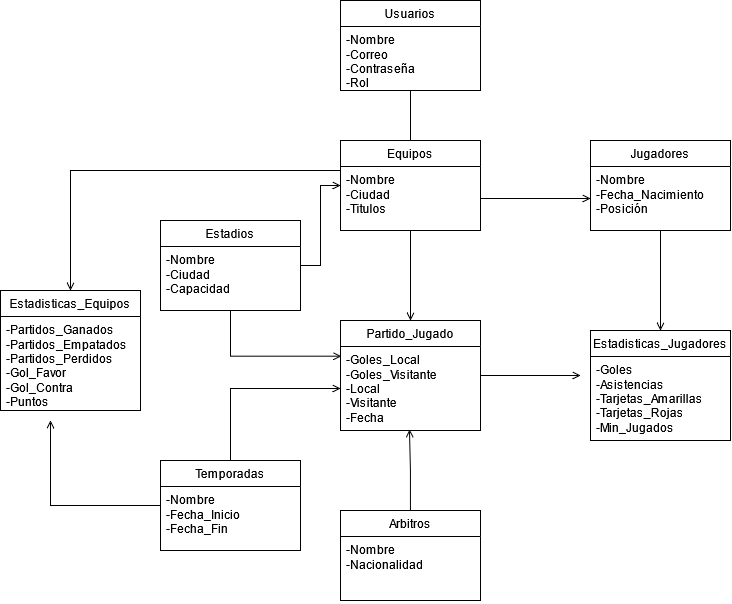

The diagram above was exported from draw.io. Its source (the exported page's mxGraphModel, read from the mxfile embedded in the PNG):
<mxGraphModel dx="1552" dy="802" grid="1" gridSize="10" guides="1" tooltips="1" connect="1" arrows="1" fold="1" page="1" pageScale="1" pageWidth="850" pageHeight="1100" math="0" shadow="0">
  <root>
    <mxCell id="0" />
    <mxCell id="1" parent="0" />
    <mxCell id="MOqmrxZ33okIpU9yiMnb-25" style="edgeStyle=orthogonalEdgeStyle;rounded=0;orthogonalLoop=1;jettySize=auto;html=1;entryX=0.5;entryY=0;entryDx=0;entryDy=0;endArrow=none;endFill=0;" edge="1" parent="1" source="MOqmrxZ33okIpU9yiMnb-1" target="MOqmrxZ33okIpU9yiMnb-6">
      <mxGeometry relative="1" as="geometry" />
    </mxCell>
    <mxCell id="MOqmrxZ33okIpU9yiMnb-1" value="Usuarios" style="swimlane;fontStyle=0;childLayout=stackLayout;horizontal=1;startSize=26;fillColor=none;horizontalStack=0;resizeParent=1;resizeParentMax=0;resizeLast=0;collapsible=1;marginBottom=0;whiteSpace=wrap;html=1;" vertex="1" parent="1">
      <mxGeometry x="380" y="20" width="140" height="90" as="geometry" />
    </mxCell>
    <mxCell id="MOqmrxZ33okIpU9yiMnb-2" value="&lt;div&gt;-Nombre&lt;/div&gt;&lt;div&gt;-Correo&lt;/div&gt;&lt;div&gt;-Contraseña&lt;/div&gt;&lt;div&gt;-Rol&lt;/div&gt;" style="text;strokeColor=none;fillColor=none;align=left;verticalAlign=top;spacingLeft=4;spacingRight=4;overflow=hidden;rotatable=0;points=[[0,0.5],[1,0.5]];portConstraint=eastwest;whiteSpace=wrap;html=1;" vertex="1" parent="MOqmrxZ33okIpU9yiMnb-1">
      <mxGeometry y="26" width="140" height="64" as="geometry" />
    </mxCell>
    <mxCell id="MOqmrxZ33okIpU9yiMnb-47" style="edgeStyle=orthogonalEdgeStyle;rounded=0;orthogonalLoop=1;jettySize=auto;html=1;endArrow=open;endFill=0;" edge="1" parent="1" source="MOqmrxZ33okIpU9yiMnb-6" target="MOqmrxZ33okIpU9yiMnb-35">
      <mxGeometry relative="1" as="geometry" />
    </mxCell>
    <mxCell id="MOqmrxZ33okIpU9yiMnb-55" style="edgeStyle=orthogonalEdgeStyle;rounded=0;orthogonalLoop=1;jettySize=auto;html=1;entryX=0.5;entryY=0;entryDx=0;entryDy=0;endArrow=open;endFill=0;" edge="1" parent="1" source="MOqmrxZ33okIpU9yiMnb-6" target="MOqmrxZ33okIpU9yiMnb-13">
      <mxGeometry relative="1" as="geometry">
        <Array as="points">
          <mxPoint x="110" y="190" />
        </Array>
      </mxGeometry>
    </mxCell>
    <mxCell id="MOqmrxZ33okIpU9yiMnb-6" value="Equipos" style="swimlane;fontStyle=0;childLayout=stackLayout;horizontal=1;startSize=26;fillColor=none;horizontalStack=0;resizeParent=1;resizeParentMax=0;resizeLast=0;collapsible=1;marginBottom=0;whiteSpace=wrap;html=1;" vertex="1" parent="1">
      <mxGeometry x="380" y="160" width="140" height="90" as="geometry" />
    </mxCell>
    <mxCell id="MOqmrxZ33okIpU9yiMnb-7" value="&lt;div&gt;-Nombre&lt;/div&gt;&lt;div&gt;-Ciudad&lt;/div&gt;&lt;div&gt;-Titulos&lt;/div&gt;" style="text;strokeColor=none;fillColor=none;align=left;verticalAlign=top;spacingLeft=4;spacingRight=4;overflow=hidden;rotatable=0;points=[[0,0.5],[1,0.5]];portConstraint=eastwest;whiteSpace=wrap;html=1;" vertex="1" parent="MOqmrxZ33okIpU9yiMnb-6">
      <mxGeometry y="26" width="140" height="64" as="geometry" />
    </mxCell>
    <mxCell id="MOqmrxZ33okIpU9yiMnb-8" value="Jugadores" style="swimlane;fontStyle=0;childLayout=stackLayout;horizontal=1;startSize=26;fillColor=none;horizontalStack=0;resizeParent=1;resizeParentMax=0;resizeLast=0;collapsible=1;marginBottom=0;whiteSpace=wrap;html=1;" vertex="1" parent="1">
      <mxGeometry x="630" y="160" width="140" height="90" as="geometry" />
    </mxCell>
    <mxCell id="MOqmrxZ33okIpU9yiMnb-9" value="&lt;div&gt;-Nombre&lt;/div&gt;&lt;div&gt;-Fecha_Nacimiento&lt;/div&gt;&lt;div&gt;-Posición&lt;/div&gt;" style="text;strokeColor=none;fillColor=none;align=left;verticalAlign=top;spacingLeft=4;spacingRight=4;overflow=hidden;rotatable=0;points=[[0,0.5],[1,0.5]];portConstraint=eastwest;whiteSpace=wrap;html=1;" vertex="1" parent="MOqmrxZ33okIpU9yiMnb-8">
      <mxGeometry y="26" width="140" height="64" as="geometry" />
    </mxCell>
    <mxCell id="MOqmrxZ33okIpU9yiMnb-10" value="&lt;div&gt;Estadisticas_Jugadores&lt;/div&gt;" style="swimlane;fontStyle=0;childLayout=stackLayout;horizontal=1;startSize=26;fillColor=none;horizontalStack=0;resizeParent=1;resizeParentMax=0;resizeLast=0;collapsible=1;marginBottom=0;whiteSpace=wrap;html=1;" vertex="1" parent="1">
      <mxGeometry x="630" y="350" width="140" height="110" as="geometry" />
    </mxCell>
    <mxCell id="MOqmrxZ33okIpU9yiMnb-11" value="&lt;div&gt;-Goles&lt;/div&gt;&lt;div&gt;-Asistencias&lt;/div&gt;&lt;div&gt;-Tarjetas_Amarillas&lt;/div&gt;&lt;div&gt;-Tarjetas_Rojas&lt;/div&gt;&lt;div&gt;-Min_Jugados&lt;/div&gt;" style="text;strokeColor=none;fillColor=none;align=left;verticalAlign=top;spacingLeft=4;spacingRight=4;overflow=hidden;rotatable=0;points=[[0,0.5],[1,0.5]];portConstraint=eastwest;whiteSpace=wrap;html=1;" vertex="1" parent="MOqmrxZ33okIpU9yiMnb-10">
      <mxGeometry y="26" width="140" height="84" as="geometry" />
    </mxCell>
    <mxCell id="MOqmrxZ33okIpU9yiMnb-13" value="Estadisticas_Equipos" style="swimlane;fontStyle=0;childLayout=stackLayout;horizontal=1;startSize=26;fillColor=none;horizontalStack=0;resizeParent=1;resizeParentMax=0;resizeLast=0;collapsible=1;marginBottom=0;whiteSpace=wrap;html=1;" vertex="1" parent="1">
      <mxGeometry x="40" y="310" width="140" height="120" as="geometry" />
    </mxCell>
    <mxCell id="MOqmrxZ33okIpU9yiMnb-14" value="&lt;div&gt;-Partidos_Ganados&lt;/div&gt;&lt;div&gt;-Partidos_Empatados&lt;/div&gt;&lt;div&gt;-Partidos_Perdidos&lt;/div&gt;&lt;div&gt;-Gol_Favor&lt;/div&gt;&lt;div&gt;-Gol_Contra&lt;/div&gt;&lt;div&gt;-Puntos&lt;/div&gt;" style="text;strokeColor=none;fillColor=none;align=left;verticalAlign=top;spacingLeft=4;spacingRight=4;overflow=hidden;rotatable=0;points=[[0,0.5],[1,0.5]];portConstraint=eastwest;whiteSpace=wrap;html=1;" vertex="1" parent="MOqmrxZ33okIpU9yiMnb-13">
      <mxGeometry y="26" width="140" height="94" as="geometry" />
    </mxCell>
    <mxCell id="MOqmrxZ33okIpU9yiMnb-17" value="Arbitros" style="swimlane;fontStyle=0;childLayout=stackLayout;horizontal=1;startSize=26;fillColor=none;horizontalStack=0;resizeParent=1;resizeParentMax=0;resizeLast=0;collapsible=1;marginBottom=0;whiteSpace=wrap;html=1;" vertex="1" parent="1">
      <mxGeometry x="380" y="530" width="140" height="90" as="geometry" />
    </mxCell>
    <mxCell id="MOqmrxZ33okIpU9yiMnb-18" value="&lt;div&gt;-Nombre&lt;/div&gt;&lt;div&gt;-Nacionalidad&lt;/div&gt;" style="text;strokeColor=none;fillColor=none;align=left;verticalAlign=top;spacingLeft=4;spacingRight=4;overflow=hidden;rotatable=0;points=[[0,0.5],[1,0.5]];portConstraint=eastwest;whiteSpace=wrap;html=1;" vertex="1" parent="MOqmrxZ33okIpU9yiMnb-17">
      <mxGeometry y="26" width="140" height="64" as="geometry" />
    </mxCell>
    <mxCell id="MOqmrxZ33okIpU9yiMnb-19" value="Estadios" style="swimlane;fontStyle=0;childLayout=stackLayout;horizontal=1;startSize=26;fillColor=none;horizontalStack=0;resizeParent=1;resizeParentMax=0;resizeLast=0;collapsible=1;marginBottom=0;whiteSpace=wrap;html=1;" vertex="1" parent="1">
      <mxGeometry x="200" y="240" width="140" height="90" as="geometry" />
    </mxCell>
    <mxCell id="MOqmrxZ33okIpU9yiMnb-20" value="&lt;div&gt;-Nombre&lt;/div&gt;&lt;div&gt;-Ciudad&lt;/div&gt;&lt;div&gt;-Capacidad&lt;/div&gt;" style="text;strokeColor=none;fillColor=none;align=left;verticalAlign=top;spacingLeft=4;spacingRight=4;overflow=hidden;rotatable=0;points=[[0,0.5],[1,0.5]];portConstraint=eastwest;whiteSpace=wrap;html=1;" vertex="1" parent="MOqmrxZ33okIpU9yiMnb-19">
      <mxGeometry y="26" width="140" height="64" as="geometry" />
    </mxCell>
    <mxCell id="MOqmrxZ33okIpU9yiMnb-49" style="edgeStyle=orthogonalEdgeStyle;rounded=0;orthogonalLoop=1;jettySize=auto;html=1;endArrow=open;endFill=0;" edge="1" parent="1" source="MOqmrxZ33okIpU9yiMnb-21" target="MOqmrxZ33okIpU9yiMnb-36">
      <mxGeometry relative="1" as="geometry" />
    </mxCell>
    <mxCell id="MOqmrxZ33okIpU9yiMnb-56" style="edgeStyle=orthogonalEdgeStyle;rounded=0;orthogonalLoop=1;jettySize=auto;html=1;endArrow=open;endFill=0;" edge="1" parent="1" source="MOqmrxZ33okIpU9yiMnb-21">
      <mxGeometry relative="1" as="geometry">
        <mxPoint x="90" y="440" as="targetPoint" />
      </mxGeometry>
    </mxCell>
    <mxCell id="MOqmrxZ33okIpU9yiMnb-21" value="Temporadas" style="swimlane;fontStyle=0;childLayout=stackLayout;horizontal=1;startSize=26;fillColor=none;horizontalStack=0;resizeParent=1;resizeParentMax=0;resizeLast=0;collapsible=1;marginBottom=0;whiteSpace=wrap;html=1;" vertex="1" parent="1">
      <mxGeometry x="200" y="480" width="140" height="90" as="geometry" />
    </mxCell>
    <mxCell id="MOqmrxZ33okIpU9yiMnb-22" value="&lt;div&gt;-Nombre&lt;/div&gt;-Fecha_Inicio&lt;div&gt;-Fecha_Fin&lt;/div&gt;" style="text;strokeColor=none;fillColor=none;align=left;verticalAlign=top;spacingLeft=4;spacingRight=4;overflow=hidden;rotatable=0;points=[[0,0.5],[1,0.5]];portConstraint=eastwest;whiteSpace=wrap;html=1;" vertex="1" parent="MOqmrxZ33okIpU9yiMnb-21">
      <mxGeometry y="26" width="140" height="64" as="geometry" />
    </mxCell>
    <mxCell id="MOqmrxZ33okIpU9yiMnb-26" style="edgeStyle=orthogonalEdgeStyle;rounded=0;orthogonalLoop=1;jettySize=auto;html=1;endArrow=open;endFill=0;" edge="1" parent="1" source="MOqmrxZ33okIpU9yiMnb-7" target="MOqmrxZ33okIpU9yiMnb-9">
      <mxGeometry relative="1" as="geometry" />
    </mxCell>
    <mxCell id="MOqmrxZ33okIpU9yiMnb-53" style="edgeStyle=orthogonalEdgeStyle;rounded=0;orthogonalLoop=1;jettySize=auto;html=1;endArrow=open;endFill=0;" edge="1" parent="1" source="MOqmrxZ33okIpU9yiMnb-35">
      <mxGeometry relative="1" as="geometry">
        <mxPoint x="620" y="395" as="targetPoint" />
      </mxGeometry>
    </mxCell>
    <mxCell id="MOqmrxZ33okIpU9yiMnb-35" value="&lt;div&gt;Partido_Jugado&lt;/div&gt;" style="swimlane;fontStyle=0;childLayout=stackLayout;horizontal=1;startSize=26;fillColor=none;horizontalStack=0;resizeParent=1;resizeParentMax=0;resizeLast=0;collapsible=1;marginBottom=0;whiteSpace=wrap;html=1;" vertex="1" parent="1">
      <mxGeometry x="380" y="340" width="140" height="110" as="geometry" />
    </mxCell>
    <mxCell id="MOqmrxZ33okIpU9yiMnb-36" value="&lt;div&gt;-Goles_Local&lt;/div&gt;&lt;div&gt;-Goles_Visitante&lt;/div&gt;&lt;div&gt;-Local&lt;/div&gt;&lt;div&gt;-Visitante&lt;/div&gt;&lt;div&gt;-Fecha&lt;/div&gt;" style="text;strokeColor=none;fillColor=none;align=left;verticalAlign=top;spacingLeft=4;spacingRight=4;overflow=hidden;rotatable=0;points=[[0,0.5],[1,0.5]];portConstraint=eastwest;whiteSpace=wrap;html=1;" vertex="1" parent="MOqmrxZ33okIpU9yiMnb-35">
      <mxGeometry y="26" width="140" height="84" as="geometry" />
    </mxCell>
    <mxCell id="MOqmrxZ33okIpU9yiMnb-48" style="edgeStyle=orthogonalEdgeStyle;rounded=0;orthogonalLoop=1;jettySize=auto;html=1;entryX=0.493;entryY=0.988;entryDx=0;entryDy=0;entryPerimeter=0;endArrow=open;endFill=0;" edge="1" parent="1" source="MOqmrxZ33okIpU9yiMnb-17" target="MOqmrxZ33okIpU9yiMnb-36">
      <mxGeometry relative="1" as="geometry" />
    </mxCell>
    <mxCell id="MOqmrxZ33okIpU9yiMnb-50" style="edgeStyle=orthogonalEdgeStyle;rounded=0;orthogonalLoop=1;jettySize=auto;html=1;entryX=0.007;entryY=0.115;entryDx=0;entryDy=0;entryPerimeter=0;endArrow=open;endFill=0;" edge="1" parent="1" source="MOqmrxZ33okIpU9yiMnb-19" target="MOqmrxZ33okIpU9yiMnb-36">
      <mxGeometry relative="1" as="geometry" />
    </mxCell>
    <mxCell id="MOqmrxZ33okIpU9yiMnb-52" style="edgeStyle=orthogonalEdgeStyle;rounded=0;orthogonalLoop=1;jettySize=auto;html=1;entryX=0;entryY=0.297;entryDx=0;entryDy=0;entryPerimeter=0;endArrow=open;endFill=0;" edge="1" parent="1" source="MOqmrxZ33okIpU9yiMnb-19" target="MOqmrxZ33okIpU9yiMnb-7">
      <mxGeometry relative="1" as="geometry" />
    </mxCell>
    <mxCell id="MOqmrxZ33okIpU9yiMnb-54" style="edgeStyle=orthogonalEdgeStyle;rounded=0;orthogonalLoop=1;jettySize=auto;html=1;entryX=0.5;entryY=0;entryDx=0;entryDy=0;endArrow=open;endFill=0;" edge="1" parent="1" source="MOqmrxZ33okIpU9yiMnb-8" target="MOqmrxZ33okIpU9yiMnb-10">
      <mxGeometry relative="1" as="geometry" />
    </mxCell>
  </root>
</mxGraphModel>